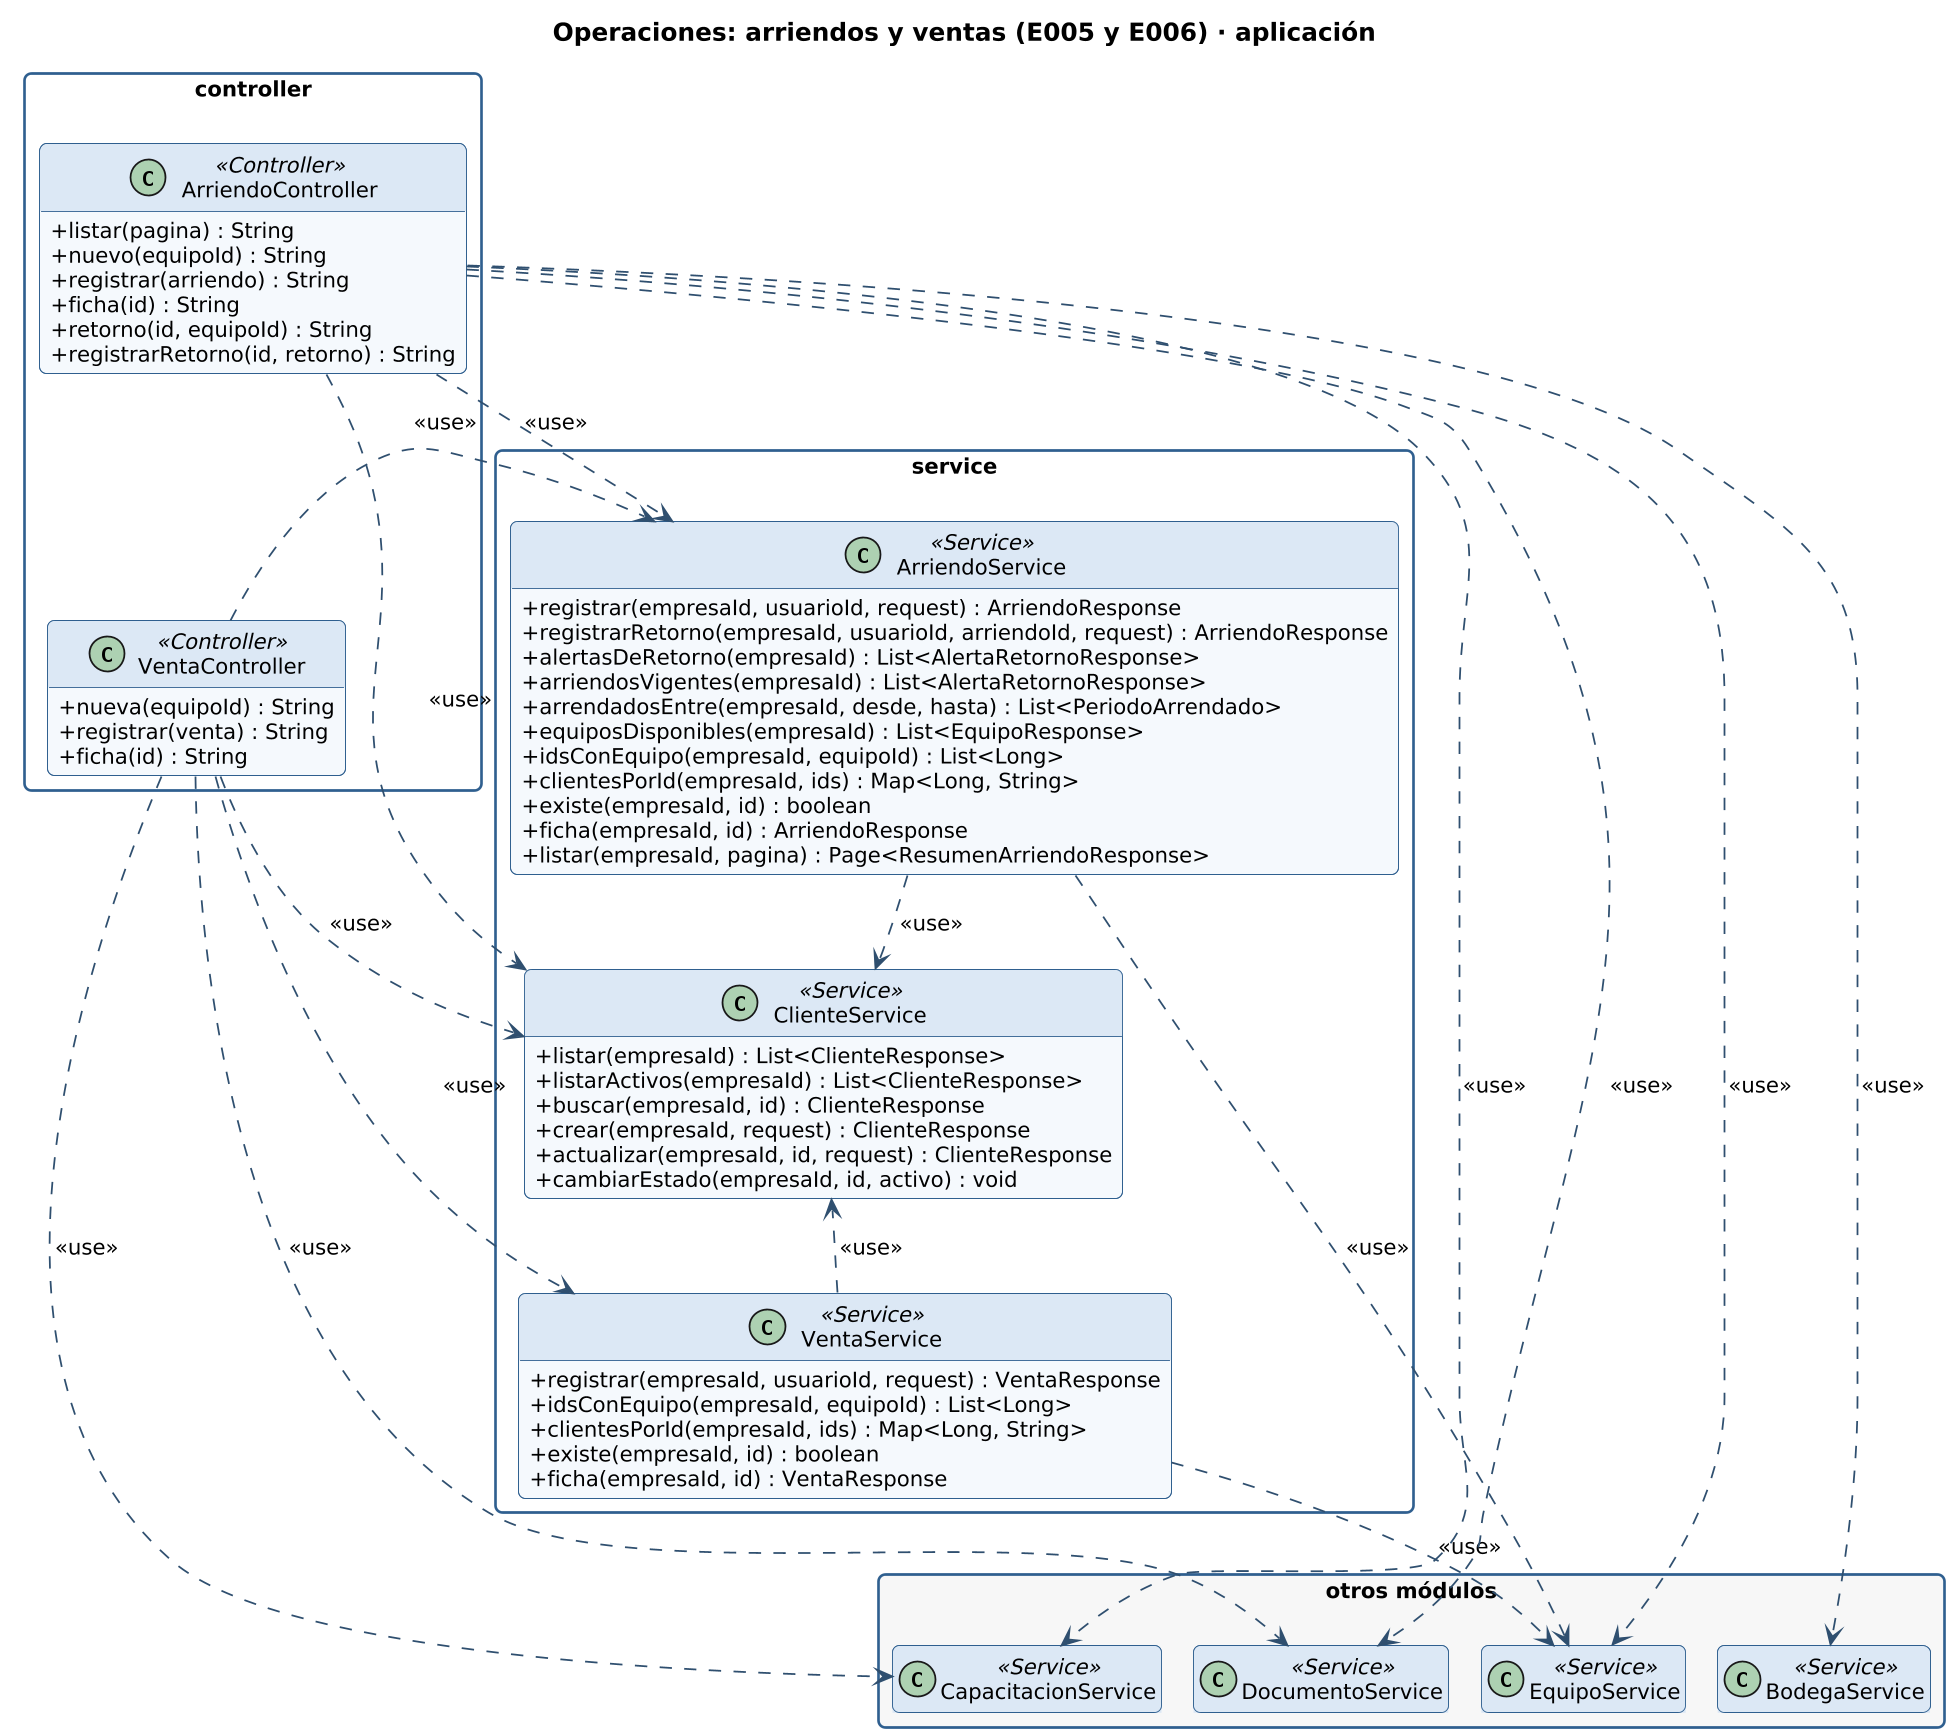

The diagram above was rendered by PlantUML. Its source (embedded in the PNG):
@startuml clases-operaciones-aplicacion
!include _estilo.iuml
hide empty members
skinparam classAttributeIconSize 0
skinparam packageStyle rectangle
skinparam nodesep 25
skinparam ranksep 45
title Operaciones: arriendos y ventas (E005 y E006) · aplicación

package "controller" {
  class ArriendoController <<Controller>> {
    + listar(pagina) : String
    + nuevo(equipoId) : String
    + registrar(arriendo) : String
    + ficha(id) : String
    + retorno(id, equipoId) : String
    + registrarRetorno(id, retorno) : String
  }
  class VentaController <<Controller>> {
    + nueva(equipoId) : String
    + registrar(venta) : String
    + ficha(id) : String
  }
}
ArriendoController -[hidden]down- VentaController
package "service" {
  class ArriendoService <<Service>> {
    + registrar(empresaId, usuarioId, request) : ArriendoResponse
    + registrarRetorno(empresaId, usuarioId, arriendoId, request) : ArriendoResponse
    + alertasDeRetorno(empresaId) : List<AlertaRetornoResponse>
    + arriendosVigentes(empresaId) : List<AlertaRetornoResponse>
    + arrendadosEntre(empresaId, desde, hasta) : List<PeriodoArrendado>
    + equiposDisponibles(empresaId) : List<EquipoResponse>
    + idsConEquipo(empresaId, equipoId) : List<Long>
    + clientesPorId(empresaId, ids) : Map<Long, String>
    + existe(empresaId, id) : boolean
    + ficha(empresaId, id) : ArriendoResponse
    + listar(empresaId, pagina) : Page<ResumenArriendoResponse>
  }
  class ClienteService <<Service>> {
    + listar(empresaId) : List<ClienteResponse>
    + listarActivos(empresaId) : List<ClienteResponse>
    + buscar(empresaId, id) : ClienteResponse
    + crear(empresaId, request) : ClienteResponse
    + actualizar(empresaId, id, request) : ClienteResponse
    + cambiarEstado(empresaId, id, activo) : void
  }
  class VentaService <<Service>> {
    + registrar(empresaId, usuarioId, request) : VentaResponse
    + idsConEquipo(empresaId, equipoId) : List<Long>
    + clientesPorId(empresaId, ids) : Map<Long, String>
    + existe(empresaId, id) : boolean
    + ficha(empresaId, id) : VentaResponse
  }
}
ArriendoService -[hidden]down- ClienteService
ClienteService -[hidden]down- VentaService
package "otros módulos" #F7F7F7 {
  class BodegaService <<Service>>
  class CapacitacionService <<Service>>
  class DocumentoService <<Service>>
  class EquipoService <<Service>>
}
ArriendoService ..> ClienteService : <<use>>
ArriendoService ..> EquipoService : <<use>>
VentaService ..> ClienteService : <<use>>
VentaService ..> EquipoService : <<use>>
ArriendoController ..> DocumentoService : <<use>>
ArriendoController ..> CapacitacionService : <<use>>
ArriendoController ..> ArriendoService : <<use>>
ArriendoController ..> ClienteService : <<use>>
ArriendoController ..> BodegaService : <<use>>
ArriendoController ..> EquipoService : <<use>>
VentaController ..> DocumentoService : <<use>>
VentaController ..> CapacitacionService : <<use>>
VentaController ..> VentaService : <<use>>
VentaController ..> ArriendoService : <<use>>
VentaController ..> ClienteService : <<use>>
@enduml